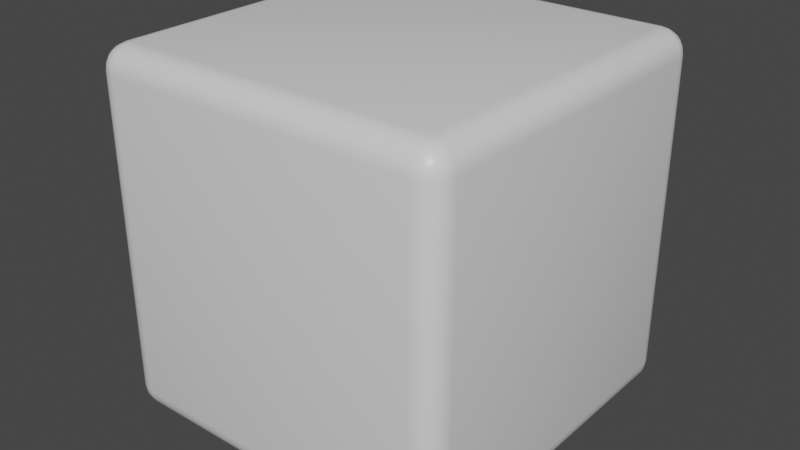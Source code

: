 # Source: SoftCube.blend  (saved by Blender 3.2.14; exported with 4.5.12 LTS)
import bpy
from mathutils import Matrix  # noqa: F401  (used for matrix-valued properties, if any)

bpy.ops.wm.read_factory_settings(use_empty=True)
scene = bpy.context.scene
scene.name = 'Scene'

# ---- collections
col_collection = bpy.data.collections.new('Collection'); scene.collection.children.link(col_collection)

# ---- materials (node trees are filled in below, after node groups)
mat_material = bpy.data.materials.new('Material')
mat_material.alpha_threshold = 0.0
mat_material.use_transparent_shadow = False
mat_material.line_color = (0.0, 0.0, 0.0, 1.0)

# ---- material node trees
mat_material.use_nodes = True; mat_material.node_tree.nodes.clear()
_N = mat_material.node_tree.nodes; _L = mat_material.node_tree.links
n0 = _N.new('ShaderNodeOutputMaterial'); n0.name = 'Material Output'; n0.location = (300, 300)
n1 = _N.new('ShaderNodeBsdfPrincipled'); n1.name = 'Principled BSDF'; n1.location = (10, 300)
n1.distribution = 'GGX'
n1.subsurface_method = 'RANDOM_WALK_SKIN'
n1.inputs[2].default_value = 0.4
n1.inputs[3].default_value = 1.45
n1.inputs[27].default_value = (0.0, 0.0, 0.0, 1.0)
n1.inputs[28].default_value = 1.0
_L.new(n1.outputs[0], n0.inputs[0])
n0.is_active_output = True

# ---- world
world_world = bpy.data.worlds.new('World'); scene.world = world_world
world_world.use_nodes = True; world_world.node_tree.nodes.clear()
_N = world_world.node_tree.nodes; _L = world_world.node_tree.links
n0 = _N.new('ShaderNodeOutputWorld'); n0.name = 'World Output'; n0.location = (300, 300)
n1 = _N.new('ShaderNodeBackground'); n1.name = 'Background'; n1.location = (10, 300)
n1.inputs[0].default_value = (0.05088, 0.05088, 0.05088, 1.0)
_L.new(n1.outputs[0], n0.inputs[0])
n0.is_active_output = True
world_world.color = (0.05088, 0.05088, 0.05088)
world_world.use_sun_shadow = False
world_world.sun_shadow_jitter_overblur = 0.0

# ---- meshes
me_cube = bpy.data.meshes.new('Cube')
me_cube.from_pydata([(0.8684, 1.0, 0.8684), (0.8684, 0.8684, 1.0), (1.0, 0.8684, 0.8684), (0.8684, 0.9936, 0.9091), (0.8684, 0.9749, 0.9457), (0.9091, 0.9936, 0.8684), (0.9089, 0.9869, 0.9089), (0.9076, 0.969, 0.9437), (0.9457, 0.9749, 0.8684), (0.9437, 0.969, 0.9076), (0.9378, 0.956, 0.9378), (0.9091, 0.8684, 0.9936), (0.9457, 0.8684, 0.9749), (0.8684, 0.9091, 0.9936), (0.9089, 0.9089, 0.9869), (0.9437, 0.9076, 0.969), (0.8684, 0.9457, 0.9749), (0.9076, 0.9437, 0.969), (0.9378, 0.9378, 0.956), (0.9936, 0.9091, 0.8684), (0.9749, 0.9457, 0.8684), (0.9936, 0.8684, 0.9091), (0.9869, 0.9089, 0.9089), (0.969, 0.9437, 0.9076), (0.9749, 0.8684, 0.9457), (0.969, 0.9076, 0.9437), (0.956, 0.9378, 0.9378), (0.8684, 0.8684, -1.0), (0.8684, 1.0, -0.8684), (1.0, 0.8684, -0.8684), (0.8684, 0.9091, -0.9936), (0.8684, 0.9457, -0.9749), (0.9091, 0.8684, -0.9936), (0.9089, 0.9089, -0.9869), (0.9076, 0.9437, -0.969), (0.9457, 0.8684, -0.9749), (0.9437, 0.9076, -0.969), (0.9378, 0.9378, -0.956), (0.9091, 0.9936, -0.8684), (0.9457, 0.9749, -0.8684), (0.8684, 0.9936, -0.9091), (0.9089, 0.9869, -0.9089), (0.9437, 0.969, -0.9076), (0.8684, 0.9749, -0.9457), (0.9076, 0.969, -0.9437), (0.9378, 0.956, -0.9378), (0.9936, 0.8684, -0.9091), (0.9749, 0.8684, -0.9457), (0.9936, 0.9091, -0.8684), (0.9869, 0.9089, -0.9089), (0.969, 0.9076, -0.9437), (0.9749, 0.9457, -0.8684), (0.969, 0.9437, -0.9076), (0.956, 0.9378, -0.9378), (1.0, -0.8684, 0.8684), (0.8684, -0.8684, 1.0), (0.8684, -1.0, 0.8684), (0.9936, -0.8684, 0.9091), (0.9749, -0.8684, 0.9457), (0.9936, -0.9091, 0.8684), (0.9869, -0.9089, 0.9089), (0.969, -0.9076, 0.9437), (0.9749, -0.9457, 0.8684), (0.969, -0.9437, 0.9076), (0.956, -0.9378, 0.9378), (0.8684, -0.9091, 0.9936), (0.8684, -0.9457, 0.9749), (0.9091, -0.8684, 0.9936), (0.9089, -0.9089, 0.9869), (0.9076, -0.9437, 0.969), (0.9457, -0.8684, 0.9749), (0.9437, -0.9076, 0.969), (0.9378, -0.9378, 0.956), (0.9091, -0.9936, 0.8684), (0.9457, -0.9749, 0.8684), (0.8684, -0.9936, 0.9091), (0.9089, -0.9869, 0.9089), (0.9437, -0.969, 0.9076), (0.8684, -0.9749, 0.9457), (0.9076, -0.969, 0.9437), (0.9378, -0.956, 0.9378), (1.0, -0.8684, -0.8684), (0.8684, -1.0, -0.8684), (0.8684, -0.8684, -1.0), (0.9936, -0.9091, -0.8684), (0.9749, -0.9457, -0.8684), (0.9936, -0.8684, -0.9091), (0.9869, -0.9089, -0.9089), (0.969, -0.9437, -0.9076), (0.9749, -0.8684, -0.9457), (0.969, -0.9076, -0.9437), (0.956, -0.9378, -0.9378), (0.8684, -0.9936, -0.9091), (0.8684, -0.9749, -0.9457), (0.9091, -0.9936, -0.8684), (0.9089, -0.9869, -0.9089), (0.9076, -0.969, -0.9437), (0.9457, -0.9749, -0.8684), (0.9437, -0.969, -0.9076), (0.9378, -0.956, -0.9378), (0.9091, -0.8684, -0.9936), (0.9457, -0.8684, -0.9749), (0.8684, -0.9091, -0.9936), (0.9089, -0.9089, -0.9869), (0.9437, -0.9076, -0.969), (0.8684, -0.9457, -0.9749), (0.9076, -0.9437, -0.969), (0.9378, -0.9378, -0.956), (-0.8684, 1.0, 0.8684), (-1.0, 0.8684, 0.8684), (-0.8684, 0.8684, 1.0), (-0.9091, 0.9936, 0.8684), (-0.9457, 0.9749, 0.8684), (-0.8684, 0.9936, 0.9091), (-0.9089, 0.9869, 0.9089), (-0.9437, 0.969, 0.9076), (-0.8684, 0.9749, 0.9457), (-0.9076, 0.969, 0.9437), (-0.9378, 0.956, 0.9378), (-0.9936, 0.8684, 0.9091), (-0.9749, 0.8684, 0.9457), (-0.9936, 0.9091, 0.8684), (-0.9869, 0.9089, 0.9089), (-0.969, 0.9076, 0.9437), (-0.9749, 0.9457, 0.8684), (-0.969, 0.9437, 0.9076), (-0.956, 0.9378, 0.9378), (-0.8684, 0.9091, 0.9936), (-0.8684, 0.9457, 0.9749), (-0.9091, 0.8684, 0.9936), (-0.9089, 0.9089, 0.9869), (-0.9076, 0.9437, 0.969), (-0.9457, 0.8684, 0.9749), (-0.9437, 0.9076, 0.969), (-0.9378, 0.9378, 0.956), (-1.0, 0.8684, -0.8684), (-0.8684, 1.0, -0.8684), (-0.8684, 0.8684, -1.0), (-0.9936, 0.9091, -0.8684), (-0.9749, 0.9457, -0.8684), (-0.9936, 0.8684, -0.9091), (-0.9869, 0.9089, -0.9089), (-0.969, 0.9437, -0.9076), (-0.9749, 0.8684, -0.9457), (-0.969, 0.9076, -0.9437), (-0.956, 0.9378, -0.9378), (-0.8684, 0.9936, -0.9091), (-0.8684, 0.9749, -0.9457), (-0.9091, 0.9936, -0.8684), (-0.9089, 0.9869, -0.9089), (-0.9076, 0.969, -0.9437), (-0.9457, 0.9749, -0.8684), (-0.9437, 0.969, -0.9076), (-0.9378, 0.956, -0.9378), (-0.9091, 0.8684, -0.9936), (-0.9457, 0.8684, -0.9749), (-0.8684, 0.9091, -0.9936), (-0.9089, 0.9089, -0.9869), (-0.9437, 0.9076, -0.969), (-0.8684, 0.9457, -0.9749), (-0.9076, 0.9437, -0.969), (-0.9378, 0.9378, -0.956), (-1.0, -0.8684, 0.8684), (-0.8684, -1.0, 0.8684), (-0.8684, -0.8684, 1.0), (-0.9936, -0.9091, 0.8684), (-0.9749, -0.9457, 0.8684), (-0.9936, -0.8684, 0.9091), (-0.9869, -0.9089, 0.9089), (-0.969, -0.9437, 0.9076), (-0.9749, -0.8684, 0.9457), (-0.969, -0.9076, 0.9437), (-0.956, -0.9378, 0.9378), (-0.8684, -0.9936, 0.9091), (-0.8684, -0.9749, 0.9457), (-0.9091, -0.9936, 0.8684), (-0.9089, -0.9869, 0.9089), (-0.9076, -0.969, 0.9437), (-0.9457, -0.9749, 0.8684), (-0.9437, -0.969, 0.9076), (-0.9378, -0.956, 0.9378), (-0.9091, -0.8684, 0.9936), (-0.9457, -0.8684, 0.9749), (-0.8684, -0.9091, 0.9936), (-0.9089, -0.9089, 0.9869), (-0.9437, -0.9076, 0.969), (-0.8684, -0.9457, 0.9749), (-0.9076, -0.9437, 0.969), (-0.9378, -0.9378, 0.956), (-0.8684, -0.8684, -1.0), (-0.8684, -1.0, -0.8684), (-1.0, -0.8684, -0.8684), (-0.8684, -0.9091, -0.9936), (-0.8684, -0.9457, -0.9749), (-0.9091, -0.8684, -0.9936), (-0.9089, -0.9089, -0.9869), (-0.9076, -0.9437, -0.969), (-0.9457, -0.8684, -0.9749), (-0.9437, -0.9076, -0.969), (-0.9378, -0.9378, -0.956), (-0.9091, -0.9936, -0.8684), (-0.9457, -0.9749, -0.8684), (-0.8684, -0.9936, -0.9091), (-0.9089, -0.9869, -0.9089), (-0.9437, -0.969, -0.9076), (-0.8684, -0.9749, -0.9457), (-0.9076, -0.969, -0.9437), (-0.9378, -0.956, -0.9378), (-0.9936, -0.8684, -0.9091), (-0.9749, -0.8684, -0.9457), (-0.9936, -0.9091, -0.8684), (-0.9869, -0.9089, -0.9089), (-0.969, -0.9076, -0.9437), (-0.9749, -0.9457, -0.8684), (-0.969, -0.9437, -0.9076), (-0.956, -0.9378, -0.9378)], [], [(137, 27, 83, 189), (191, 162, 109, 135), (82, 56, 163, 190), (1, 110, 164, 55), (29, 2, 54, 81), (0, 3, 6, 5), (3, 4, 7, 6), (4, 16, 17, 7), (5, 6, 9, 8), (6, 7, 10, 9), (7, 17, 18, 10), (1, 11, 14, 13), (11, 12, 15, 14), (12, 24, 25, 15), (13, 14, 17, 16), (14, 15, 18, 17), (15, 25, 26, 18), (2, 19, 22, 21), (19, 20, 23, 22), (20, 8, 9, 23), (21, 22, 25, 24), (22, 23, 26, 25), (23, 9, 10, 26), (10, 18, 26), (27, 30, 33, 32), (30, 31, 34, 33), (31, 43, 44, 34), (32, 33, 36, 35), (33, 34, 37, 36), (34, 44, 45, 37), (28, 38, 41, 40), (38, 39, 42, 41), (39, 51, 52, 42), (40, 41, 44, 43), (41, 42, 45, 44), (42, 52, 53, 45), (29, 46, 49, 48), (46, 47, 50, 49), (47, 35, 36, 50), (48, 49, 52, 51), (49, 50, 53, 52), (50, 36, 37, 53), (37, 45, 53), (54, 57, 60, 59), (57, 58, 61, 60), (58, 70, 71, 61), (59, 60, 63, 62), (60, 61, 64, 63), (61, 71, 72, 64), (55, 65, 68, 67), (65, 66, 69, 68), (66, 78, 79, 69), (67, 68, 71, 70), (68, 69, 72, 71), (69, 79, 80, 72), (56, 73, 76, 75), (73, 74, 77, 76), (74, 62, 63, 77), (75, 76, 79, 78), (76, 77, 80, 79), (77, 63, 64, 80), (64, 72, 80), (81, 84, 87, 86), (84, 85, 88, 87), (85, 97, 98, 88), (86, 87, 90, 89), (87, 88, 91, 90), (88, 98, 99, 91), (82, 92, 95, 94), (92, 93, 96, 95), (93, 105, 106, 96), (94, 95, 98, 97), (95, 96, 99, 98), (96, 106, 107, 99), (83, 100, 103, 102), (100, 101, 104, 103), (101, 89, 90, 104), (102, 103, 106, 105), (103, 104, 107, 106), (104, 90, 91, 107), (91, 99, 107), (108, 111, 114, 113), (111, 112, 115, 114), (112, 124, 125, 115), (113, 114, 117, 116), (114, 115, 118, 117), (115, 125, 126, 118), (109, 119, 122, 121), (119, 120, 123, 122), (120, 132, 133, 123), (121, 122, 125, 124), (122, 123, 126, 125), (123, 133, 134, 126), (110, 127, 130, 129), (127, 128, 131, 130), (128, 116, 117, 131), (129, 130, 133, 132), (130, 131, 134, 133), (131, 117, 118, 134), (118, 126, 134), (135, 138, 141, 140), (138, 139, 142, 141), (139, 151, 152, 142), (140, 141, 144, 143), (141, 142, 145, 144), (142, 152, 153, 145), (136, 146, 149, 148), (146, 147, 150, 149), (147, 159, 160, 150), (148, 149, 152, 151), (149, 150, 153, 152), (150, 160, 161, 153), (137, 154, 157, 156), (154, 155, 158, 157), (155, 143, 144, 158), (156, 157, 160, 159), (157, 158, 161, 160), (158, 144, 145, 161), (145, 153, 161), (162, 165, 168, 167), (165, 166, 169, 168), (166, 178, 179, 169), (167, 168, 171, 170), (168, 169, 172, 171), (169, 179, 180, 172), (163, 173, 176, 175), (173, 174, 177, 176), (174, 186, 187, 177), (175, 176, 179, 178), (176, 177, 180, 179), (177, 187, 188, 180), (164, 181, 184, 183), (181, 182, 185, 184), (182, 170, 171, 185), (183, 184, 187, 186), (184, 185, 188, 187), (185, 171, 172, 188), (172, 180, 188), (189, 192, 195, 194), (192, 193, 196, 195), (193, 205, 206, 196), (194, 195, 198, 197), (195, 196, 199, 198), (196, 206, 207, 199), (190, 200, 203, 202), (200, 201, 204, 203), (201, 213, 214, 204), (202, 203, 206, 205), (203, 204, 207, 206), (204, 214, 215, 207), (191, 208, 211, 210), (208, 209, 212, 211), (209, 197, 198, 212), (210, 211, 214, 213), (211, 212, 215, 214), (212, 198, 199, 215), (199, 207, 215), (137, 189, 194, 154), (154, 194, 197, 155), (155, 197, 209, 143), (143, 209, 208, 140), (140, 208, 191, 135), (27, 137, 156, 30), (30, 156, 159, 31), (31, 159, 147, 43), (43, 147, 146, 40), (40, 146, 136, 28), (2, 29, 48, 19), (19, 48, 51, 20), (20, 51, 39, 8), (8, 39, 38, 5), (5, 38, 28, 0), (190, 163, 175, 200), (200, 175, 178, 201), (201, 178, 166, 213), (213, 166, 165, 210), (210, 165, 162, 191), (56, 82, 94, 73), (73, 94, 97, 74), (74, 97, 85, 62), (62, 85, 84, 59), (59, 84, 81, 54), (108, 136, 148, 111), (111, 148, 151, 112), (112, 151, 139, 124), (124, 139, 138, 121), (121, 138, 135, 109), (55, 164, 183, 65), (65, 183, 186, 66), (66, 186, 174, 78), (78, 174, 173, 75), (75, 173, 163, 56), (1, 55, 67, 11), (11, 67, 70, 12), (12, 70, 58, 24), (24, 58, 57, 21), (21, 57, 54, 2), (189, 83, 102, 192), (192, 102, 105, 193), (193, 105, 93, 205), (205, 93, 92, 202), (202, 92, 82, 190), (164, 110, 129, 181), (181, 129, 132, 182), (182, 132, 120, 170), (170, 120, 119, 167), (167, 119, 109, 162), (110, 1, 13, 127), (127, 13, 16, 128), (128, 16, 4, 116), (116, 4, 3, 113), (113, 3, 0, 108), (83, 27, 32, 100), (100, 32, 35, 101), (101, 35, 47, 89), (89, 47, 46, 86), (86, 46, 29, 81), (136, 108, 0, 28)])
me_cube.polygons.foreach_set('use_smooth', [True] * 218)
_uv = me_cube.uv_layers.new(name='UVMap')
_uv.uv.foreach_set('vector', [0.1414, 0.5164, 0.3586, 0.5164, 0.3586, 0.7336, 0.1414, 0.7336, 0.3914, 0.01645, 0.6086, 0.01645, 0.6086, 0.2336, 0.3914, 0.2336, 0.3914, 0.7664, 0.6086, 0.7664, 0.6086, 0.9836, 0.3914, 0.9836, 0.6414, 0.5164, 0.8586, 0.5164, 0.8586, 0.7336, 0.6414, 0.7336, 0.3914, 0.5164, 0.6086, 0.5164, 0.6086, 0.7336, 0.3914, 0.7336, 0.6086, 0.4836, 0.6136, 0.4836, 0.6136, 0.4886, 0.6086, 0.4886, 0.6136, 0.4836, 0.6182, 0.4836, 0.618, 0.4884, 0.6136, 0.4886, 0.6182, 0.4836, 0.625, 0.4836, 0.625, 0.4884, 0.618, 0.4884, 0.6086, 0.4886, 0.6136, 0.4886, 0.6134, 0.493, 0.6086, 0.4932, 0.6136, 0.4886, 0.618, 0.4884, 0.6172, 0.4922, 0.6134, 0.493, 0.618, 0.4884, 0.625, 0.4884, 0.625, 0.4922, 0.6172, 0.4922, 0.6414, 0.5164, 0.6364, 0.5164, 0.6364, 0.5114, 0.6414, 0.5114, 0.6364, 0.5164, 0.6318, 0.5164, 0.632, 0.5116, 0.6364, 0.5114, 0.6318, 0.5164, 0.6182, 0.5164, 0.618, 0.5116, 0.632, 0.5116, 0.6414, 0.5114, 0.6364, 0.5114, 0.6366, 0.5, 0.6414, 0.5, 0.6364, 0.5114, 0.632, 0.5116, 0.6328, 0.5, 0.6366, 0.5, 0.632, 0.5116, 0.618, 0.5116, 0.6172, 0.5078, 0.6328, 0.5, 0.6086, 0.5164, 0.6086, 0.5114, 0.6136, 0.5114, 0.6136, 0.5164, 0.6086, 0.5114, 0.6086, 0.5068, 0.6134, 0.507, 0.6136, 0.5114, 0.6086, 0.5068, 0.6086, 0.4932, 0.6134, 0.493, 0.6134, 0.507, 0.6136, 0.5164, 0.6136, 0.5114, 0.618, 0.5116, 0.6182, 0.5164, 0.6136, 0.5114, 0.6134, 0.507, 0.6172, 0.5078, 0.618, 0.5116, 0.6134, 0.507, 0.6134, 0.493, 0.6172, 0.4922, 0.6172, 0.5078, 0.6172, 0.4922, 0.625, 0.4922, 0.6172, 0.4945, 0.3586, 0.5164, 0.3586, 0.5114, 0.3636, 0.5114, 0.3636, 0.5164, 0.3586, 0.5114, 0.3586, 0.5068, 0.3634, 0.507, 0.3636, 0.5114, 0.3586, 0.5068, 0.3586, 0.5, 0.3634, 0.5, 0.3634, 0.507, 0.3636, 0.5164, 0.3636, 0.5114, 0.368, 0.5116, 0.3682, 0.5164, 0.3636, 0.5114, 0.3634, 0.507, 0.3672, 0.5078, 0.368, 0.5116, 0.3634, 0.507, 0.3634, 0.5, 0.3672, 0.5, 0.3672, 0.5078, 0.3914, 0.4836, 0.3914, 0.4886, 0.3864, 0.4886, 0.3864, 0.4836, 0.3914, 0.4886, 0.3914, 0.4932, 0.3866, 0.493, 0.3864, 0.4886, 0.3914, 0.4932, 0.3914, 0.5068, 0.3866, 0.507, 0.3866, 0.493, 0.3864, 0.4836, 0.3864, 0.4886, 0.375, 0.4884, 0.375, 0.4836, 0.3864, 0.4886, 0.3866, 0.493, 0.375, 0.4922, 0.375, 0.4884, 0.3866, 0.493, 0.3866, 0.507, 0.3828, 0.5078, 0.375, 0.4922, 0.3914, 0.5164, 0.3864, 0.5164, 0.3864, 0.5114, 0.3914, 0.5114, 0.3864, 0.5164, 0.3818, 0.5164, 0.382, 0.5116, 0.3864, 0.5114, 0.3818, 0.5164, 0.3682, 0.5164, 0.368, 0.5116, 0.382, 0.5116, 0.3914, 0.5114, 0.3864, 0.5114, 0.3866, 0.507, 0.3914, 0.5068, 0.3864, 0.5114, 0.382, 0.5116, 0.3828, 0.5078, 0.3866, 0.507, 0.382, 0.5116, 0.368, 0.5116, 0.3672, 0.5078, 0.3828, 0.5078, 0.3672, 0.5078, 0.3672, 0.5, 0.3695, 0.5078, 0.6086, 0.7336, 0.6136, 0.7336, 0.6136, 0.7386, 0.6086, 0.7386, 0.6136, 0.7336, 0.6182, 0.7336, 0.618, 0.7384, 0.6136, 0.7386, 0.6182, 0.7336, 0.6318, 0.7336, 0.632, 0.7384, 0.618, 0.7384, 0.6086, 0.7386, 0.6136, 0.7386, 0.6134, 0.743, 0.6086, 0.7432, 0.6136, 0.7386, 0.618, 0.7384, 0.6172, 0.7422, 0.6134, 0.743, 0.618, 0.7384, 0.632, 0.7384, 0.6328, 0.75, 0.6172, 0.7422, 0.6414, 0.7336, 0.6414, 0.7386, 0.6364, 0.7386, 0.6364, 0.7336, 0.6414, 0.7386, 0.6414, 0.75, 0.6366, 0.75, 0.6364, 0.7386, 0.625, 0.7664, 0.6182, 0.7664, 0.618, 0.7616, 0.625, 0.7616, 0.6364, 0.7336, 0.6364, 0.7386, 0.632, 0.7384, 0.6318, 0.7336, 0.6364, 0.7386, 0.6366, 0.75, 0.6328, 0.75, 0.632, 0.7384, 0.625, 0.7616, 0.618, 0.7616, 0.6172, 0.7578, 0.625, 0.7578, 0.6086, 0.7664, 0.6086, 0.7614, 0.6136, 0.7614, 0.6136, 0.7664, 0.6086, 0.7614, 0.6086, 0.7568, 0.6134, 0.757, 0.6136, 0.7614, 0.6086, 0.7568, 0.6086, 0.7432, 0.6134, 0.743, 0.6134, 0.757, 0.6136, 0.7664, 0.6136, 0.7614, 0.618, 0.7616, 0.6182, 0.7664, 0.6136, 0.7614, 0.6134, 0.757, 0.6172, 0.7578, 0.618, 0.7616, 0.6134, 0.757, 0.6134, 0.743, 0.6172, 0.7422, 0.6172, 0.7578, 0.6172, 0.7555, 0.625, 0.7578, 0.6172, 0.7578, 0.3914, 0.7336, 0.3914, 0.7386, 0.3864, 0.7386, 0.3864, 0.7336, 0.3914, 0.7386, 0.3914, 0.7432, 0.3866, 0.743, 0.3864, 0.7386, 0.3914, 0.7432, 0.3914, 0.7568, 0.3866, 0.757, 0.3866, 0.743, 0.3864, 0.7336, 0.3864, 0.7386, 0.382, 0.7384, 0.3818, 0.7336, 0.3864, 0.7386, 0.3866, 0.743, 0.3828, 0.7422, 0.382, 0.7384, 0.3866, 0.743, 0.3866, 0.757, 0.375, 0.7578, 0.3828, 0.7422, 0.3914, 0.7664, 0.3864, 0.7664, 0.3864, 0.7614, 0.3914, 0.7614, 0.3864, 0.7664, 0.375, 0.7664, 0.375, 0.7616, 0.3864, 0.7614, 0.3586, 0.75, 0.3586, 0.7432, 0.3634, 0.743, 0.3634, 0.75, 0.3914, 0.7614, 0.3864, 0.7614, 0.3866, 0.757, 0.3914, 0.7568, 0.3864, 0.7614, 0.375, 0.7616, 0.375, 0.7578, 0.3866, 0.757, 0.3634, 0.75, 0.3634, 0.743, 0.3672, 0.7422, 0.3672, 0.75, 0.3586, 0.7336, 0.3636, 0.7336, 0.3636, 0.7386, 0.3586, 0.7386, 0.3636, 0.7336, 0.3682, 0.7336, 0.368, 0.7384, 0.3636, 0.7386, 0.3682, 0.7336, 0.3818, 0.7336, 0.382, 0.7384, 0.368, 0.7384, 0.3586, 0.7386, 0.3636, 0.7386, 0.3634, 0.743, 0.3586, 0.7432, 0.3636, 0.7386, 0.368, 0.7384, 0.3672, 0.7422, 0.3634, 0.743, 0.368, 0.7384, 0.382, 0.7384, 0.3828, 0.7422, 0.3672, 0.7422, 0.3695, 0.7422, 0.3672, 0.75, 0.3672, 0.7422, 0.6086, 0.2664, 0.6086, 0.2614, 0.6136, 0.2614, 0.6136, 0.2664, 0.6086, 0.2614, 0.6086, 0.2568, 0.6134, 0.257, 0.6136, 0.2614, 0.6086, 0.2568, 0.6086, 0.2432, 0.6134, 0.243, 0.6134, 0.257, 0.6136, 0.2664, 0.6136, 0.2614, 0.618, 0.2616, 0.6182, 0.2664, 0.6136, 0.2614, 0.6134, 0.257, 0.6172, 0.2578, 0.618, 0.2616, 0.6134, 0.257, 0.6134, 0.243, 0.6172, 0.2422, 0.6172, 0.2578, 0.6086, 0.2336, 0.6136, 0.2336, 0.6136, 0.2386, 0.6086, 0.2386, 0.6136, 0.2336, 0.6182, 0.2336, 0.618, 0.2384, 0.6136, 0.2386, 0.6182, 0.2336, 0.625, 0.2336, 0.625, 0.2384, 0.618, 0.2384, 0.6086, 0.2386, 0.6136, 0.2386, 0.6134, 0.243, 0.6086, 0.2432, 0.6136, 0.2386, 0.618, 0.2384, 0.6172, 0.2422, 0.6134, 0.243, 0.618, 0.2384, 0.625, 0.2384, 0.625, 0.2422, 0.6172, 0.2422, 0.8586, 0.5164, 0.8586, 0.5114, 0.8636, 0.5114, 0.8636, 0.5164, 0.8586, 0.5114, 0.8586, 0.5, 0.8634, 0.5, 0.8636, 0.5114, 0.625, 0.2664, 0.6182, 0.2664, 0.618, 0.2616, 0.625, 0.2616, 0.8636, 0.5164, 0.8636, 0.5114, 0.875, 0.5116, 0.875, 0.5164, 0.8636, 0.5114, 0.8634, 0.5, 0.875, 0.5078, 0.875, 0.5116, 0.625, 0.2616, 0.618, 0.2616, 0.6172, 0.2578, 0.625, 0.25, 0.6172, 0.2445, 0.6172, 0.2422, 0.625, 0.2422, 0.3914, 0.2336, 0.3914, 0.2386, 0.3864, 0.2386, 0.3864, 0.2336, 0.3914, 0.2386, 0.3914, 0.2432, 0.3866, 0.243, 0.3864, 0.2386, 0.3914, 0.2432, 0.3914, 0.2568, 0.3866, 0.257, 0.3866, 0.243, 0.3864, 0.2336, 0.3864, 0.2386, 0.375, 0.2384, 0.375, 0.2336, 0.3864, 0.2386, 0.3866, 0.243, 0.375, 0.2422, 0.375, 0.2384, 0.3866, 0.243, 0.3866, 0.257, 0.375, 0.2578, 0.375, 0.2422, 0.3914, 0.2664, 0.3864, 0.2664, 0.3864, 0.2614, 0.3914, 0.2614, 0.3864, 0.2664, 0.375, 0.2664, 0.375, 0.2616, 0.3864, 0.2614, 0.1414, 0.5, 0.1414, 0.5068, 0.1366, 0.507, 0.1366, 0.5, 0.3914, 0.2614, 0.3864, 0.2614, 0.3866, 0.257, 0.3914, 0.2568, 0.3864, 0.2614, 0.375, 0.2616, 0.375, 0.2578, 0.3866, 0.257, 0.1366, 0.5, 0.1366, 0.507, 0.1328, 0.5078, 0.1328, 0.5, 0.1414, 0.5164, 0.1364, 0.5164, 0.1364, 0.5114, 0.1414, 0.5114, 0.1364, 0.5164, 0.1318, 0.5164, 0.132, 0.5116, 0.1364, 0.5114, 0.1318, 0.5164, 0.125, 0.5164, 0.125, 0.5116, 0.132, 0.5116, 0.1414, 0.5114, 0.1364, 0.5114, 0.1366, 0.507, 0.1414, 0.5068, 0.1364, 0.5114, 0.132, 0.5116, 0.1328, 0.5078, 0.1366, 0.507, 0.132, 0.5116, 0.125, 0.5116, 0.125, 0.5078, 0.1328, 0.5078, 0.125, 0.5078, 0.1328, 0.5, 0.1328, 0.5078, 0.6086, 0.01645, 0.6086, 0.01137, 0.6136, 0.01138, 0.6136, 0.01645, 0.6086, 0.01137, 0.6086, 0.006782, 0.6134, 0.007041, 0.6136, 0.01138, 0.6086, 0.006782, 0.6086, 0.0, 0.6134, 0.0, 0.6134, 0.007041, 0.6136, 0.01645, 0.6136, 0.01138, 0.618, 0.01155, 0.6182, 0.01645, 0.6136, 0.01138, 0.6134, 0.007041, 0.6172, 0.007773, 0.618, 0.01155, 0.6134, 0.007041, 0.6134, 0.0, 0.6172, 0.0, 0.6172, 0.007773, 0.6086, 0.9836, 0.6136, 0.9836, 0.6136, 0.9886, 0.6086, 0.9886, 0.6136, 0.9836, 0.6182, 0.9836, 0.618, 0.9884, 0.6136, 0.9886, 0.6182, 0.9836, 0.625, 0.9836, 0.625, 0.9884, 0.618, 0.9884, 0.6086, 0.9886, 0.6136, 0.9886, 0.6134, 1.0, 0.6086, 1.0, 0.6136, 0.9886, 0.618, 0.9884, 0.6172, 1.0, 0.6134, 1.0, 0.618, 0.9884, 0.625, 0.9884, 0.625, 1.0, 0.6172, 1.0, 0.8586, 0.7336, 0.8636, 0.7336, 0.8636, 0.7386, 0.8586, 0.7386, 0.8636, 0.7336, 0.875, 0.7336, 0.875, 0.7384, 0.8636, 0.7386, 0.625, 0.01645, 0.6182, 0.01645, 0.618, 0.01155, 0.625, 0.01155, 0.8586, 0.7386, 0.8636, 0.7386, 0.8634, 0.75, 0.8586, 0.75, 0.8636, 0.7386, 0.875, 0.7384, 0.875, 0.7422, 0.8634, 0.75, 0.625, 0.01155, 0.618, 0.01155, 0.6172, 0.007773, 0.625, 0.007773, 0.6172, 0.007773, 0.6172, 0.0, 0.625, 0.007773, 0.1414, 0.7336, 0.1414, 0.7386, 0.1364, 0.7386, 0.1364, 0.7336, 0.1414, 0.7386, 0.1414, 0.7432, 0.1366, 0.743, 0.1364, 0.7386, 0.1414, 0.7432, 0.1414, 0.75, 0.1366, 0.75, 0.1366, 0.743, 0.1364, 0.7336, 0.1364, 0.7386, 0.132, 0.7384, 0.1318, 0.7336, 0.1364, 0.7386, 0.1366, 0.743, 0.1328, 0.7422, 0.132, 0.7384, 0.1366, 0.743, 0.1366, 0.75, 0.1328, 0.75, 0.1328, 0.7422, 0.3914, 0.9836, 0.3914, 0.9886, 0.3864, 0.9886, 0.3864, 0.9836, 0.3914, 0.9886, 0.3914, 1.0, 0.3866, 1.0, 0.3864, 0.9886, 0.3914, 0.0, 0.3914, 0.006782, 0.3866, 0.007041, 0.3866, 0.0, 0.3864, 0.9836, 0.3864, 0.9886, 0.375, 0.9884, 0.375, 0.9836, 0.3864, 0.9886, 0.3866, 1.0, 0.375, 0.9922, 0.375, 0.9884, 0.3866, 0.0, 0.3866, 0.007041, 0.375, 0.007773, 0.375, 0.0, 0.3914, 0.01645, 0.3864, 0.01645, 0.3864, 0.01138, 0.3914, 0.01137, 0.3864, 0.01645, 0.375, 0.01645, 0.375, 0.01155, 0.3864, 0.01138, 0.125, 0.7336, 0.1318, 0.7336, 0.132, 0.7384, 0.125, 0.7384, 0.3914, 0.01137, 0.3864, 0.01138, 0.3866, 0.007041, 0.3914, 0.006782, 0.3864, 0.01138, 0.375, 0.01155, 0.375, 0.007773, 0.3866, 0.007041, 0.125, 0.7384, 0.132, 0.7384, 0.1328, 0.7422, 0.125, 0.7422, 0.1328, 0.7422, 0.1328, 0.75, 0.125, 0.7422, 0.1414, 0.5164, 0.1414, 0.7336, 0.1364, 0.7336, 0.1364, 0.5164, 0.1364, 0.5164, 0.1364, 0.7336, 0.1318, 0.7336, 0.1318, 0.5164, 0.1318, 0.5164, 0.1318, 0.7336, 0.125, 0.7336, 0.125, 0.5164, 0.375, 0.2336, 0.375, 0.01645, 0.3864, 0.01645, 0.3864, 0.2336, 0.3864, 0.2336, 0.3864, 0.01645, 0.3914, 0.01645, 0.3914, 0.2336, 0.3586, 0.5164, 0.1414, 0.5164, 0.1414, 0.5114, 0.3586, 0.5114, 0.3586, 0.5114, 0.1414, 0.5114, 0.1414, 0.5068, 0.3586, 0.5068, 0.3586, 0.5068, 0.1414, 0.5068, 0.1414, 0.5, 0.3586, 0.5, 0.375, 0.4836, 0.375, 0.2664, 0.3864, 0.2664, 0.3864, 0.4836, 0.3864, 0.4836, 0.3864, 0.2664, 0.3914, 0.2664, 0.3914, 0.4836, 0.6086, 0.5164, 0.3914, 0.5164, 0.3914, 0.5114, 0.6086, 0.5114, 0.6086, 0.5114, 0.3914, 0.5114, 0.3914, 0.5068, 0.6086, 0.5068, 0.6086, 0.5068, 0.3914, 0.5068, 0.3914, 0.4932, 0.6086, 0.4932, 0.6086, 0.4932, 0.3914, 0.4932, 0.3914, 0.4886, 0.6086, 0.4886, 0.6086, 0.4886, 0.3914, 0.4886, 0.3914, 0.4836, 0.6086, 0.4836, 0.3914, 0.9836, 0.6086, 0.9836, 0.6086, 0.9886, 0.3914, 0.9886, 0.3914, 0.9886, 0.6086, 0.9886, 0.6086, 1.0, 0.3914, 1.0, 0.3914, 0.0, 0.6086, 0.0, 0.6086, 0.006782, 0.3914, 0.006782, 0.3914, 0.006782, 0.6086, 0.006782, 0.6086, 0.01137, 0.3914, 0.01137, 0.3914, 0.01137, 0.6086, 0.01137, 0.6086, 0.01645, 0.3914, 0.01645, 0.6086, 0.7664, 0.3914, 0.7664, 0.3914, 0.7614, 0.6086, 0.7614, 0.6086, 0.7614, 0.3914, 0.7614, 0.3914, 0.7568, 0.6086, 0.7568, 0.6086, 0.7568, 0.3914, 0.7568, 0.3914, 0.7432, 0.6086, 0.7432, 0.6086, 0.7432, 0.3914, 0.7432, 0.3914, 0.7386, 0.6086, 0.7386, 0.6086, 0.7386, 0.3914, 0.7386, 0.3914, 0.7336, 0.6086, 0.7336, 0.6086, 0.2664, 0.3914, 0.2664, 0.3914, 0.2614, 0.6086, 0.2614, 0.6086, 0.2614, 0.3914, 0.2614, 0.3914, 0.2568, 0.6086, 0.2568, 0.6086, 0.2568, 0.3914, 0.2568, 0.3914, 0.2432, 0.6086, 0.2432, 0.6086, 0.2432, 0.3914, 0.2432, 0.3914, 0.2386, 0.6086, 0.2386, 0.6086, 0.2386, 0.3914, 0.2386, 0.3914, 0.2336, 0.6086, 0.2336, 0.6414, 0.7336, 0.8586, 0.7336, 0.8586, 0.7386, 0.6414, 0.7386, 0.6414, 0.7386, 0.8586, 0.7386, 0.8586, 0.75, 0.6414, 0.75, 0.625, 0.7664, 0.625, 0.9836, 0.6182, 0.9836, 0.6182, 0.7664, 0.6182, 0.7664, 0.6182, 0.9836, 0.6136, 0.9836, 0.6136, 0.7664, 0.6136, 0.7664, 0.6136, 0.9836, 0.6086, 0.9836, 0.6086, 0.7664, 0.6414, 0.5164, 0.6414, 0.7336, 0.6364, 0.7336, 0.6364, 0.5164, 0.6364, 0.5164, 0.6364, 0.7336, 0.6318, 0.7336, 0.6318, 0.5164, 0.6318, 0.5164, 0.6318, 0.7336, 0.6182, 0.7336, 0.6182, 0.5164, 0.6182, 0.5164, 0.6182, 0.7336, 0.6136, 0.7336, 0.6136, 0.5164, 0.6136, 0.5164, 0.6136, 0.7336, 0.6086, 0.7336, 0.6086, 0.5164, 0.1414, 0.7336, 0.3586, 0.7336, 0.3586, 0.7386, 0.1414, 0.7386, 0.1414, 0.7386, 0.3586, 0.7386, 0.3586, 0.7432, 0.1414, 0.7432, 0.1414, 0.7432, 0.3586, 0.7432, 0.3586, 0.75, 0.1414, 0.75, 0.375, 0.9836, 0.375, 0.7664, 0.3864, 0.7664, 0.3864, 0.9836, 0.3864, 0.9836, 0.3864, 0.7664, 0.3914, 0.7664, 0.3914, 0.9836, 0.8586, 0.7336, 0.8586, 0.5164, 0.8636, 0.5164, 0.8636, 0.7336, 0.8636, 0.7336, 0.8636, 0.5164, 0.875, 0.5164, 0.875, 0.7336, 0.625, 0.01645, 0.625, 0.2336, 0.6182, 0.2336, 0.6182, 0.01645, 0.6182, 0.01645, 0.6182, 0.2336, 0.6136, 0.2336, 0.6136, 0.01645, 0.6136, 0.01645, 0.6136, 0.2336, 0.6086, 0.2336, 0.6086, 0.01645, 0.8586, 0.5164, 0.6414, 0.5164, 0.6414, 0.5114, 0.8586, 0.5114, 0.8586, 0.5114, 0.6414, 0.5114, 0.6414, 0.5, 0.8586, 0.5, 0.625, 0.2664, 0.625, 0.4836, 0.6182, 0.4836, 0.6182, 0.2664, 0.6182, 0.2664, 0.6182, 0.4836, 0.6136, 0.4836, 0.6136, 0.2664, 0.6136, 0.2664, 0.6136, 0.4836, 0.6086, 0.4836, 0.6086, 0.2664, 0.3586, 0.7336, 0.3586, 0.5164, 0.3636, 0.5164, 0.3636, 0.7336, 0.3636, 0.7336, 0.3636, 0.5164, 0.3682, 0.5164, 0.3682, 0.7336, 0.3682, 0.7336, 0.3682, 0.5164, 0.3818, 0.5164, 0.3818, 0.7336, 0.3818, 0.7336, 0.3818, 0.5164, 0.3864, 0.5164, 0.3864, 0.7336, 0.3864, 0.7336, 0.3864, 0.5164, 0.3914, 0.5164, 0.3914, 0.7336, 0.3914, 0.2664, 0.6086, 0.2664, 0.6086, 0.4836, 0.3914, 0.4836])
me_cube.materials.append(mat_material)
me_cube.use_mirror_vertex_groups = False
me_cube.update()

# ---- objects
ob_cube = bpy.data.objects.new('Cube', me_cube)

# ---- transforms, parenting, visibility, modifiers, constraints
ob_cube.location = (0.0, 0.0, 0.0)
ob_cube.lock_rotations_4d = False
ob_cube.empty_display_type = 'ARROWS'
ob_cube.lineart.crease_threshold = 0.0

# ---- collection membership
col_collection.objects.link(ob_cube)

# ---- scene / render settings (as saved in the file)
scene.frame_start = 1; scene.frame_end = 250; scene.frame_set(1)
scene.render.engine = 'BLENDER_EEVEE_NEXT'
scene.cycles.sampling_pattern = 'TABULATED_SOBOL'
scene.cycles.use_light_tree = False
scene.view_settings.view_transform = 'Filmic'
bpy.context.view_layer.update()

# ---- added for rendering (the .blend has no active camera and no usable light): camera, sun
cam_auto = bpy.data.cameras.new('AutoCamera')
cam_auto.lens = 50.0
cam_auto.sensor_width = 36.0
cam_auto.clip_end = 1000.0
ob_auto_camera = bpy.data.objects.new('AutoCamera', cam_auto)
scene.collection.objects.link(ob_auto_camera)
ob_auto_camera.location = (3.20507, -3.84609, 2.56406)
ob_auto_camera.rotation_euler = (1.09748, -7.21219e-08, 0.694738)
scene.camera = ob_auto_camera
light_auto_sun = bpy.data.lights.new('AutoSun', 'SUN')
light_auto_sun.energy = 3.0
light_auto_sun.angle = 0.0523599
ob_auto_sun = bpy.data.objects.new('AutoSun', light_auto_sun)
scene.collection.objects.link(ob_auto_sun)
ob_auto_sun.rotation_euler = (0.872665, 0.174533, 0.523599)
bpy.context.view_layer.update()
